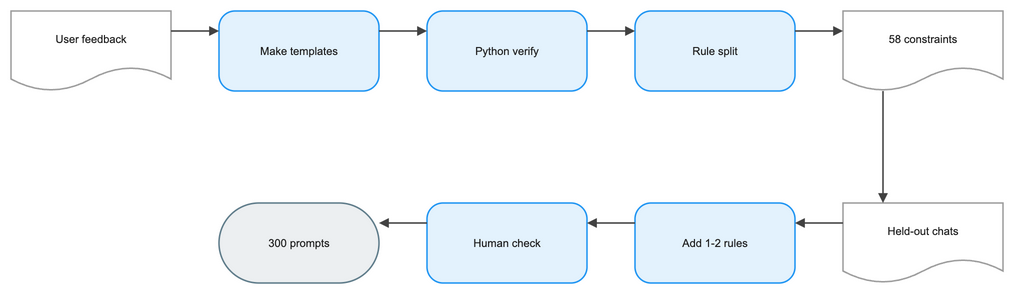

The diagram above was exported from draw.io. Its source (the exported page's mxGraphModel, read from the mxfile embedded in the PNG):
<mxGraphModel dx="1120" dy="720" grid="1" gridSize="8" guides="1" tooltips="1" connect="1" arrows="1" fold="1" page="1" pageScale="1" pageWidth="1072" pageHeight="392" math="1" background="#FFFFFF">
  <root>
    <mxCell id="0" />
    <mxCell id="1" parent="0" />
    <mxCell id="2" value="User feedback" style="shape=document;boundedLbl=1;html=1;whiteSpace=wrap;fillColor=#FFFFFF;strokeColor=#9E9E9E;strokeWidth=1.5;fontColor=#212121;fontSize=11;fontFamily=Arial, Helvetica, sans-serif;verticalAlign=middle;align=center" vertex="1" parent="1">
      <mxGeometry x="0" y="40" width="160" height="80" as="geometry" />
    </mxCell>
    <mxCell id="3" value="Make templates" style="rounded=1;arcSize=20;html=1;whiteSpace=wrap;fillColor=#E3F2FD;strokeColor=#2196F3;strokeWidth=1.5;fontColor=#212121;fontSize=11;fontFamily=Arial, Helvetica, sans-serif;verticalAlign=middle;align=center" vertex="1" parent="1">
      <mxGeometry x="208" y="40" width="160" height="80" as="geometry" />
    </mxCell>
    <mxCell id="4" value="Python verify" style="rounded=1;arcSize=20;html=1;whiteSpace=wrap;fillColor=#E3F2FD;strokeColor=#2196F3;strokeWidth=1.5;fontColor=#212121;fontSize=11;fontFamily=Arial, Helvetica, sans-serif;verticalAlign=middle;align=center" vertex="1" parent="1">
      <mxGeometry x="416" y="40" width="160" height="80" as="geometry" />
    </mxCell>
    <mxCell id="5" value="Rule split" style="rounded=1;arcSize=20;html=1;whiteSpace=wrap;fillColor=#E3F2FD;strokeColor=#2196F3;strokeWidth=1.5;fontColor=#212121;fontSize=11;fontFamily=Arial, Helvetica, sans-serif;verticalAlign=middle;align=center" vertex="1" parent="1">
      <mxGeometry x="624" y="40" width="160" height="80" as="geometry" />
    </mxCell>
    <mxCell id="6" value="58 constraints" style="shape=document;boundedLbl=1;html=1;whiteSpace=wrap;fillColor=#FFFFFF;strokeColor=#9E9E9E;strokeWidth=1.5;fontColor=#212121;fontSize=11;fontFamily=Arial, Helvetica, sans-serif;verticalAlign=middle;align=center" vertex="1" parent="1">
      <mxGeometry x="832" y="40" width="160" height="80" as="geometry" />
    </mxCell>
    <mxCell id="7" value="Held-out chats" style="shape=document;boundedLbl=1;html=1;whiteSpace=wrap;fillColor=#FFFFFF;strokeColor=#9E9E9E;strokeWidth=1.5;fontColor=#212121;fontSize=11;fontFamily=Arial, Helvetica, sans-serif;verticalAlign=middle;align=center" vertex="1" parent="1">
      <mxGeometry x="832" y="232" width="160" height="80" as="geometry" />
    </mxCell>
    <mxCell id="8" value="Add 1-2 rules" style="rounded=1;arcSize=20;html=1;whiteSpace=wrap;fillColor=#E3F2FD;strokeColor=#2196F3;strokeWidth=1.5;fontColor=#212121;fontSize=11;fontFamily=Arial, Helvetica, sans-serif;verticalAlign=middle;align=center" vertex="1" parent="1">
      <mxGeometry x="624" y="232" width="160" height="80" as="geometry" />
    </mxCell>
    <mxCell id="9" value="Human check" style="rounded=1;arcSize=20;html=1;whiteSpace=wrap;fillColor=#E3F2FD;strokeColor=#2196F3;strokeWidth=1.5;fontColor=#212121;fontSize=11;fontFamily=Arial, Helvetica, sans-serif;verticalAlign=middle;align=center" vertex="1" parent="1">
      <mxGeometry x="416" y="232" width="160" height="80" as="geometry" />
    </mxCell>
    <mxCell id="10" value="300 prompts" style="rounded=1;arcSize=50;html=1;whiteSpace=wrap;fillColor=#ECEFF1;strokeColor=#607D8B;strokeWidth=1.5;fontColor=#212121;fontSize=11;fontFamily=Arial, Helvetica, sans-serif;verticalAlign=middle;align=center" vertex="1" parent="1">
      <mxGeometry x="208" y="232" width="160" height="80" as="geometry" />
    </mxCell>
    <mxCell id="11" value="" style="edgeStyle=orthogonalEdgeStyle;rounded=0;orthogonalLoop=1;jettySize=auto;html=1;strokeColor=#424242;strokeWidth=1.5;endArrow=block;endFill=1;exitX=1;exitY=0.25;exitDx=0;exitDy=0;entryX=0;entryY=0.25;entryDx=0;entryDy=0;jumpStyle=arc;jumpSize=8" edge="1" parent="1" source="2" target="3">
      <mxGeometry relative="1" as="geometry" />
    </mxCell>
    <mxCell id="12" value="" style="edgeStyle=orthogonalEdgeStyle;rounded=0;orthogonalLoop=1;jettySize=auto;html=1;strokeColor=#424242;strokeWidth=1.5;endArrow=block;endFill=1;exitX=1;exitY=0.25;exitDx=0;exitDy=0;entryX=0;entryY=0.25;entryDx=0;entryDy=0;jumpStyle=arc;jumpSize=8" edge="1" parent="1" source="3" target="4">
      <mxGeometry relative="1" as="geometry" />
    </mxCell>
    <mxCell id="13" value="" style="edgeStyle=orthogonalEdgeStyle;rounded=0;orthogonalLoop=1;jettySize=auto;html=1;strokeColor=#424242;strokeWidth=1.5;endArrow=block;endFill=1;exitX=1;exitY=0.25;exitDx=0;exitDy=0;entryX=0;entryY=0.25;entryDx=0;entryDy=0;jumpStyle=arc;jumpSize=8" edge="1" parent="1" source="4" target="5">
      <mxGeometry relative="1" as="geometry" />
    </mxCell>
    <mxCell id="14" value="" style="edgeStyle=orthogonalEdgeStyle;rounded=0;orthogonalLoop=1;jettySize=auto;html=1;strokeColor=#424242;strokeWidth=1.5;endArrow=block;endFill=1;exitX=1;exitY=0.25;exitDx=0;exitDy=0;entryX=0;entryY=0.25;entryDx=0;entryDy=0;jumpStyle=arc;jumpSize=8" edge="1" parent="1" source="5" target="6">
      <mxGeometry relative="1" as="geometry" />
    </mxCell>
    <mxCell id="15" value="" style="edgeStyle=orthogonalEdgeStyle;rounded=0;orthogonalLoop=1;jettySize=auto;html=1;strokeColor=#424242;strokeWidth=1.5;endArrow=block;endFill=1;exitX=0.25;exitY=1;exitDx=0;exitDy=0;entryX=0.25;entryY=0;entryDx=0;entryDy=0;jumpStyle=arc;jumpSize=8" edge="1" parent="1" source="6" target="7">
      <mxGeometry relative="1" as="geometry" />
    </mxCell>
    <mxCell id="16" value="" style="edgeStyle=orthogonalEdgeStyle;rounded=0;orthogonalLoop=1;jettySize=auto;html=1;strokeColor=#424242;strokeWidth=1.5;endArrow=block;endFill=1;exitX=0;exitY=0.25;exitDx=0;exitDy=0;entryX=1;entryY=0.25;entryDx=0;entryDy=0;jumpStyle=arc;jumpSize=8" edge="1" parent="1" source="7" target="8">
      <mxGeometry relative="1" as="geometry" />
    </mxCell>
    <mxCell id="17" value="" style="edgeStyle=orthogonalEdgeStyle;rounded=0;orthogonalLoop=1;jettySize=auto;html=1;strokeColor=#424242;strokeWidth=1.5;endArrow=block;endFill=1;exitX=0;exitY=0.25;exitDx=0;exitDy=0;entryX=1;entryY=0.25;entryDx=0;entryDy=0;jumpStyle=arc;jumpSize=8" edge="1" parent="1" source="8" target="9">
      <mxGeometry relative="1" as="geometry" />
    </mxCell>
    <mxCell id="18" value="" style="edgeStyle=orthogonalEdgeStyle;rounded=0;orthogonalLoop=1;jettySize=auto;html=1;strokeColor=#424242;strokeWidth=1.5;endArrow=block;endFill=1;exitX=0;exitY=0.25;exitDx=0;exitDy=0;entryX=1;entryY=0.25;entryDx=0;entryDy=0;jumpStyle=arc;jumpSize=8" edge="1" parent="1" source="9" target="10">
      <mxGeometry relative="1" as="geometry" />
    </mxCell>
  </root>
</mxGraphModel>